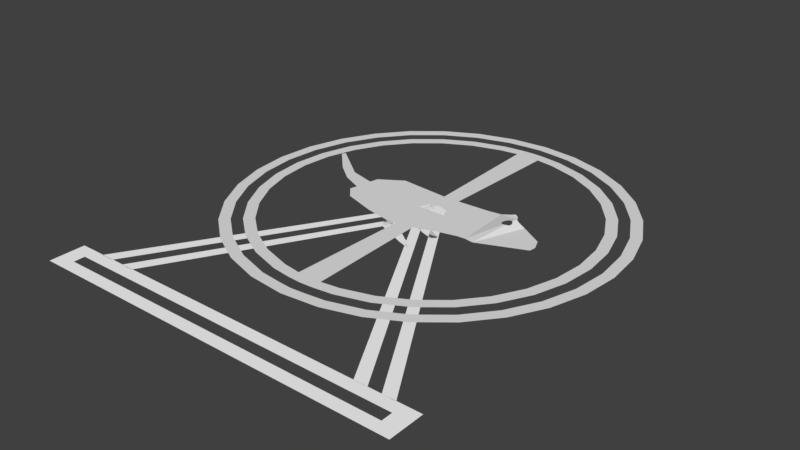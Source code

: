 # Source: hamster_2d.blend  (saved by Blender 2.81.16; exported with 4.5.12 LTS)
import bpy
from mathutils import Matrix  # noqa: F401  (used for matrix-valued properties, if any)

bpy.ops.wm.read_factory_settings(use_empty=True)
scene = bpy.context.scene
scene.name = 'Scene'

# ---- collections
col_collection_1 = bpy.data.collections.new('Collection 1'); scene.collection.children.link(col_collection_1)

# ---- materials (node trees are filled in below, after node groups)
mat_hamsterbody = bpy.data.materials.new('HamsterBody')
mat_hamsterbody.alpha_threshold = 0.0
mat_hamsterbody.use_transparent_shadow = False
mat_hamsterbody.roughness = 0.5
mat_stand = bpy.data.materials.new('Stand')
mat_stand.alpha_threshold = 0.0
mat_stand.use_transparent_shadow = False
mat_stand.diffuse_color = (1.0, 1.0, 1.0, 1.0)
mat_stand.roughness = 0.5
mat_frontlegs = bpy.data.materials.new('FrontLegs')
mat_frontlegs.alpha_threshold = 0.0
mat_frontlegs.use_transparent_shadow = False
mat_frontlegs.diffuse_color = (1.0, 1.0, 1.0, 1.0)
mat_frontlegs.roughness = 0.5
mat_hindlegs = bpy.data.materials.new('HindLegs')
mat_hindlegs.alpha_threshold = 0.0
mat_hindlegs.use_transparent_shadow = False
mat_hindlegs.diffuse_color = (1.0, 1.0, 1.0, 1.0)
mat_hindlegs.roughness = 0.5
mat_wheel = bpy.data.materials.new('Wheel')
mat_wheel.alpha_threshold = 0.0
mat_wheel.use_transparent_shadow = False
mat_wheel.specular_color = (0.8, 0.8, 0.8)
mat_wheel.roughness = 0.5
mat_wheel.specular_intensity = 1.0

# ---- material node trees

# ---- world
world_world = bpy.data.worlds.new('World'); scene.world = world_world
world_world.color = (0.05088, 0.05088, 0.05088)
world_world.use_sun_shadow = False
world_world.sun_shadow_jitter_overblur = 0.0
world_world.cycles.sampling_method = 'MANUAL'

# ---- meshes
me_plane = bpy.data.meshes.new('Plane')
me_plane.from_pydata([(-2.283, 0.7498, -4.172e-07), (-1.26, 0.3251, -4.172e-07), (-1.687, 0.2974, -4.172e-07), (-1.288, 0.1935, -4.172e-07), (-0.9067, 0.5537, -4.172e-07), (-0.06153, 0.4845, -4.172e-07), (0.6382, 0.5191, -4.172e-07), (0.8321, 0.5468, -4.172e-07), (0.9499, 0.6299, -4.172e-07), (1.061, 0.623, -4.172e-07), (1.123, 0.5052, -4.172e-07), (1.324, 0.4013, -4.172e-07), (1.677, 0.1866, -4.172e-07), (1.747, 0.02031, -4.172e-07), (1.733, -0.0836, -4.172e-07), (1.019, -0.3815, -4.172e-07), (0.8806, -0.3607, -4.172e-07), (0.7629, -0.3676, -4.172e-07), (0.4373, -0.4438, -4.172e-07), (0.1394, -0.5478, -4.172e-07), (-0.2694, -0.6101, -4.172e-07), (-0.6781, -0.527, -4.172e-07), (-1.191, -0.3607, -4.172e-07), (-1.357, -0.1667, -4.172e-07), (-1.329, -0.05589, -4.172e-07), (-1.655, 0.08959, -4.172e-07), (-1.953, 0.3182, -4.172e-07), (-2.313, 0.6923, -4.172e-07), (1.001, 0.6584, 0.007023), (1.165, 0.4346, 0.07236), (1.217, 0.4174, 0.0456), (1.068, 0.2332, 0.04863), (1.056, 0.2401, 0.04585), (1.044, 0.2494, 0.04345), (1.097, 0.3772, 0.05668), (1.112, 0.3757, 0.0599), (1.082, 0.2289, 0.05169), (1.028, 0.2737, 0.04014), (1.035, 0.2608, 0.04152), (1.068, 0.3715, 0.05027), (1.056, 0.3646, 0.04732), (1.091, 0.2281, 0.05357), (1.097, 0.2275, 0.0536), (1.024, 0.2877, 0.03936), (1.024, 0.3169, 0.03971), (1.022, 0.3023, 0.03922), (1.028, 0.331, 0.04082), (1.082, 0.3757, 0.05343), (1.035, 0.3439, 0.0425), (1.044, 0.3553, 0.0447), (1.112, 0.2289, 0.05392), (1.126, 0.2332, 0.05446), (1.139, 0.3646, 0.06574), (1.126, 0.3715, 0.06296), (1.139, 0.2401, 0.05119), (1.14, 0.3638, 0.06593), (1.15, 0.2494, 0.04758), (1.129, 0.2351, 0.05467), (1.159, 0.3439, 0.05942), (1.15, 0.3553, 0.06532), (1.151, 0.3546, 0.06527), (1.159, 0.2608, 0.04524), (1.166, 0.2737, 0.04427), (1.166, 0.331, 0.05404), (1.17, 0.3169, 0.04969), (1.17, 0.2877, 0.04471), (1.172, 0.3023, 0.04654)], [], [(8, 9, 28), (8, 10, 9), (7, 10, 8), (7, 29, 10), (12, 11, 14), (29, 7, 16, 41, 36, 31, 32, 33, 38, 37, 43, 45, 44, 46, 48, 49, 40, 39, 47, 34, 35, 53, 52, 55), (16, 7, 6), (26, 0, 27), (22, 3, 24), (29, 60, 58, 63, 64, 66, 65, 62, 61, 56, 54, 57, 15, 30), (16, 15, 57, 51, 50, 42, 41), (25, 2, 26), (20, 5, 21), (2, 0, 26), (12, 14, 13), (23, 22, 24), (5, 18, 6), (5, 19, 18), (6, 17, 16), (14, 11, 15), (19, 5, 20), (25, 3, 2), (6, 18, 17), (25, 24, 3), (21, 4, 3), (21, 5, 4), (15, 11, 30), (21, 3, 22), (3, 4, 1), (55, 59, 60, 29)])
_uv = me_plane.uv_layers.new(name='UVMap')
_uv.uv.foreach_set('vector', [0.0, 0.0, 0.0, 0.0, 0.0, 0.0, 0.0, 0.0, 0.0, 0.0, 0.0, 0.0, 0.0, 0.0, 0.0, 0.0, 0.0, 0.0, 0.0, 0.0, 0.0, 0.0, 0.0, 0.0, 0.0, 0.0, 0.0, 0.0, 0.0, 0.0, 0.0, 0.0, 0.0, 0.0, 0.0, 0.0, 0.0, 0.0, 0.0, 0.0, 0.0, 0.0, 0.0, 0.0, 0.0, 0.0, 0.0, 0.0, 0.0, 0.0, 0.0, 0.0, 0.0, 0.0, 0.0, 0.0, 0.0, 0.0, 0.0, 0.0, 0.0, 0.0, 0.0, 0.0, 0.0, 0.0, 0.0, 0.0, 0.0, 0.0, 0.0, 0.0, 0.0, 0.0, 0.0, 0.0, 0.0, 0.0, 0.0, 0.0, 0.0, 0.0, 0.0, 0.0, 0.0, 0.0, 0.0, 0.0, 0.0, 0.0, 0.0, 0.0, 0.0, 0.0, 0.0, 0.0, 0.0, 0.0, 0.0, 0.0, 0.0, 0.0, 0.0, 0.0, 0.0, 0.0, 0.0, 0.0, 0.0, 0.0, 0.0, 0.0, 0.0, 0.0, 0.0, 0.0, 0.0, 0.0, 0.0, 0.0, 0.0, 0.0, 0.0, 0.0, 0.0, 0.0, 0.0, 0.0, 0.0, 0.0, 0.0, 0.0, 0.0, 0.0, 0.0, 0.0, 0.0, 0.0, 0.0, 0.0, 0.0, 0.0, 0.0, 0.0, 0.0, 0.0, 0.0, 0.0, 0.0, 0.0, 0.0, 0.0, 0.0, 0.0, 0.0, 0.0, 0.0, 0.0, 0.0, 0.0, 0.0, 0.0, 0.0, 0.0, 0.0, 0.0, 0.0, 0.0, 0.0, 0.0, 0.0, 0.0, 0.0, 0.0, 0.0, 0.0, 0.0, 0.0, 0.0, 0.0, 0.0, 0.0, 0.0, 0.0, 0.0, 0.0, 0.0, 0.0, 0.0, 0.0, 0.0, 0.0, 0.0, 0.0, 0.0, 0.0, 0.0, 0.0, 0.0, 0.0, 0.0, 0.0, 0.0, 0.0, 0.0, 0.0, 0.0, 0.0, 0.0, 0.0, 0.0, 0.0, 0.0, 0.0, 0.0, 0.0, 0.0, 0.0, 0.0, 0.0, 0.0, 0.0, 0.0, 0.0, 0.0, 0.0, 0.0, 0.0, 0.0, 0.0, 0.0, 0.0, 0.0, 0.0, 0.0, 0.0, 0.0, 0.0, 0.0, 0.0, 0.0, 0.0, 0.0, 0.0, 0.0, 0.0, 0.0, 0.0, 0.0, 0.0, 0.0, 0.0, 0.0, 0.0])
me_plane.materials.append(mat_hamsterbody)
me_plane.use_remesh_preserve_volume = False
me_plane.use_remesh_preserve_attributes = False
me_plane.use_mirror_vertex_groups = False
me_plane.update()
me_hamsterwheelstand_cube_001 = bpy.data.meshes.new('HamsterWheelStand_Cube.001')
me_hamsterwheelstand_cube_001.from_pydata([(-2.871, 6.557e-07, 4.273), (-2.871, 6.557e-07, 3.734), (2.871, 6.557e-07, 3.734), (2.871, 6.557e-07, 4.273), (-0.1459, 2.98e-08, 0.09251), (0.1905, -2.98e-08, -0.08911), (1.912, 6.34e-07, 3.741), (2.514, 6.157e-07, 3.741), (-2.474, 6.147e-07, 3.745), (-1.872, 6.329e-07, 3.744), (-0.1535, -2.98e-08, -0.07914), (0.1829, 2.98e-08, 0.1025), (-2.61, 6.265e-07, 4.089), (-2.61, 6.848e-07, 3.918), (2.61, 6.848e-07, 3.918), (2.61, 6.265e-07, 4.089), (2.314, 6.218e-07, 3.741), (2.113, 6.279e-07, 3.741), (-0.03379, 9.934e-09, 0.03197), (0.07836, -9.934e-09, -0.02857), (-2.273, 6.208e-07, 3.745), (-2.072, 6.269e-07, 3.745), (0.07076, 9.934e-09, 0.04195), (-0.04139, -9.934e-09, -0.01859)], [], [(20, 23, 10, 8), (18, 4, 6, 17), (1, 0, 12, 13), (0, 3, 15, 12), (3, 2, 14, 15), (2, 1, 13, 14), (5, 19, 16, 7), (9, 11, 22, 21)])
_uv = me_hamsterwheelstand_cube_001.uv_layers.new(name='UVMap')
_uv.uv.foreach_set('vector', [0.0, 0.0, 0.0, 0.0, 0.0, 0.0, 0.0, 0.0, 0.0, 0.0, 0.0, 0.0, 0.0, 0.0, 0.0, 0.0, 0.875, 0.5, 0.875, 0.75, 0.875, 0.75, 0.875, 0.5, 0.875, 0.75, 0.625, 0.75, 0.625, 0.75, 0.875, 0.75, 0.625, 0.75, 0.625, 0.5, 0.625, 0.5, 0.625, 0.75, 0.625, 0.5, 0.875, 0.5, 0.875, 0.5, 0.625, 0.5, 0.0, 0.0, 0.0, 0.0, 0.0, 0.0, 0.0, 0.0, 0.0, 0.0, 0.0, 0.0, 0.0, 0.0, 0.0, 0.0])
me_hamsterwheelstand_cube_001.materials.append(mat_stand)
me_hamsterwheelstand_cube_001.use_remesh_preserve_volume = False
me_hamsterwheelstand_cube_001.use_remesh_preserve_attributes = False
me_hamsterwheelstand_cube_001.use_mirror_vertex_groups = False
me_hamsterwheelstand_cube_001.update()
me_hamsterwheelstand_cube_001.normals_split_custom_set([tuple(v) for v in zip(*[iter([-4.532e-08, 1.0, -1.953e-07, -4.532e-08, 1.0, -1.953e-07, -4.532e-08, 1.0, -1.953e-07, -4.532e-08, 1.0, -1.953e-07, 4.586e-08, 1.0, -1.923e-07, 4.586e-08, 1.0, -1.923e-07, 4.586e-08, 1.0, -1.923e-07, 4.586e-08, 1.0, -1.923e-07, -3.06e-13, 1.0, 8.199e-08, -3.06e-13, 1.0, 8.199e-08, -3.06e-13, 1.0, 8.199e-08, -3.06e-13, 1.0, 8.199e-08, 0.0, 1.0, -1.587e-07, 0.0, 1.0, -1.587e-07, 0.0, 1.0, -1.587e-07, 0.0, 1.0, -1.587e-07, 3.06e-13, 1.0, 8.199e-08, 3.06e-13, 1.0, 8.199e-08, 3.06e-13, 1.0, 8.199e-08, 3.06e-13, 1.0, 8.199e-08, 0.0, 1.0, -1.587e-07, 0.0, 1.0, -1.587e-07, 0.0, 1.0, -1.587e-07, 0.0, 1.0, -1.587e-07, 4.53e-08, 1.0, -1.952e-07, 4.53e-08, 1.0, -1.952e-07, 4.53e-08, 1.0, -1.952e-07, 4.53e-08, 1.0, -1.952e-07, -4.589e-08, 1.0, -1.923e-07, -4.589e-08, 1.0, -1.923e-07, -4.589e-08, 1.0, -1.923e-07, -4.589e-08, 1.0, -1.923e-07])] * 3)])
me_hamsterfrontlegs_cube_005 = bpy.data.meshes.new('HamsterFrontLegs_Cube.005')
me_hamsterfrontlegs_cube_005.from_pydata([(-0.1424, -0.7062, 0.01156), (-0.1024, -0.7062, -0.1564), (0.001442, -0.7062, -0.2126), (0.1098, -0.7062, -0.1485), (0.1556, -0.7062, 0.01303), (0.129, -0.7062, 0.2091), (-0.1272, -0.7062, 0.2541), (0.09651, -0.7062, 0.4647), (0.2004, -0.7062, 0.3448), (0.3321, -0.7062, 0.5831), (0.3868, -0.7062, 0.4613), (0.5697, -0.7062, 0.6044), (0.5009, -0.7062, 0.6392), (0.5631, -0.7062, 0.5462)], [], [(12, 11, 9), (5, 7, 8), (2, 1, 3), (3, 0, 4), (3, 1, 0), (4, 0, 5), (7, 5, 6), (6, 5, 0), (11, 13, 9), (9, 8, 7), (10, 9, 13), (8, 9, 10)])
_uv = me_hamsterfrontlegs_cube_005.uv_layers.new(name='UVMap')
_uv.uv.foreach_set('vector', [0.0, 0.0, 0.0, 0.0, 0.0, 0.0, 0.0, 0.0, 0.0, 0.0, 0.0, 0.0, 0.0, 0.0, 0.0, 0.0, 0.0, 0.0, 0.0, 0.0, 0.0, 0.0, 0.0, 0.0, 0.0, 0.0, 0.0, 0.0, 0.0, 0.0, 0.0, 0.0, 0.0, 0.0, 0.0, 0.0, 0.0, 0.0, 0.0, 0.0, 0.0, 0.0, 0.0, 0.0, 0.0, 0.0, 0.0, 0.0, 0.0, 0.0, 0.0, 0.0, 0.0, 0.0, 0.0, 0.0, 0.0, 0.0, 0.0, 0.0, 0.0, 0.0, 0.0, 0.0, 0.0, 0.0, 0.0, 0.0, 0.0, 0.0, 0.0, 0.0])
me_hamsterfrontlegs_cube_005.materials.append(mat_frontlegs)
me_hamsterfrontlegs_cube_005.use_remesh_preserve_volume = False
me_hamsterfrontlegs_cube_005.use_remesh_preserve_attributes = False
me_hamsterfrontlegs_cube_005.use_mirror_vertex_groups = False
me_hamsterfrontlegs_cube_005.update()
me_hamsterfrontlegs_cube_005.normals_split_custom_set([tuple(v) for v in zip(*[iter([0.0, 1.0, 3.059e-06, 0.0, 1.0, 3.059e-06, 0.0, 1.0, 3.059e-06, 0.0, 1.0, 0.0, 0.0, 1.0, 0.0, 0.0, 1.0, 0.0, 0.0, 1.0, 2.338e-06, 0.0, 1.0, 2.338e-06, 0.0, 1.0, 2.338e-06, 0.0, 1.0, -6.202e-07, 0.0, 1.0, -6.202e-07, 0.0, 1.0, -6.202e-07, 0.0, 1.0, 1.036e-07, 0.0, 1.0, 1.036e-07, 0.0, 1.0, 1.036e-07, 0.0, 1.0, 0.0, 0.0, 1.0, 0.0, 0.0, 1.0, 0.0, 0.0, 1.0, 0.0, 0.0, 1.0, 0.0, 0.0, 1.0, 0.0, 0.0, 1.0, 0.0, 0.0, 1.0, 0.0, 0.0, 1.0, 0.0, 0.0, 1.0, -2.178e-06, 0.0, 1.0, -2.178e-06, 0.0, 1.0, -2.178e-06, 0.0, 1.0, -3.674e-07, 0.0, 1.0, -3.674e-07, 0.0, 1.0, -3.674e-07, 0.0, 1.0, 0.0, 0.0, 1.0, 0.0, 0.0, 1.0, 0.0, 0.0, 1.0, -2.561e-07, 0.0, 1.0, -2.561e-07, 0.0, 1.0, -2.561e-07])] * 3)])
me_hamsterhindlegs_cube_004 = bpy.data.meshes.new('HamsterHindLegs_Cube.004')
me_hamsterhindlegs_cube_004.from_pydata([(-0.2163, -0.7062, 0.004761), (-0.1372, -0.7062, -0.1689), (0.005694, -0.7062, -0.2146), (0.1706, -0.7062, -0.155), (0.2221, -0.7062, 0.007079), (0.2053, -0.7062, 0.2232), (-0.2235, -0.7062, 0.2118), (-0.2099, -0.7062, 0.3477), (0.0585, -0.7062, 0.4318), (-0.2402, -0.7062, 0.5296), (-0.02205, -0.7062, 0.6648), (-0.2423, -0.7062, 0.7647), (-0.2943, -0.7062, 0.6687), (0.2842, -0.7062, 0.8853), (0.5059, -0.7062, 0.9882), (-0.08865, -0.7062, 0.8307), (0.2449, -0.7062, 0.9751), (0.4558, -0.7062, 1.047)], [], [(4, 2, 0), (15, 16, 13), (16, 17, 13), (17, 14, 13), (13, 10, 15), (11, 15, 10), (9, 12, 10), (12, 11, 10), (0, 6, 5), (6, 7, 8), (7, 9, 8), (8, 9, 10), (8, 5, 6), (5, 4, 0), (1, 0, 2), (4, 3, 2)])
_uv = me_hamsterhindlegs_cube_004.uv_layers.new(name='UVMap')
_uv.uv.foreach_set('vector', [0.0, 0.0, 0.0, 0.0, 0.0, 0.0, 0.0, 0.0, 0.0, 0.0, 0.0, 0.0, 0.0, 0.0, 0.0, 0.0, 0.0, 0.0, 0.0, 0.0, 0.0, 0.0, 0.0, 0.0, 0.0, 0.0, 0.0, 0.0, 0.0, 0.0, 0.0, 0.0, 0.0, 0.0, 0.0, 0.0, 0.0, 0.0, 0.0, 0.0, 0.0, 0.0, 0.0, 0.0, 0.0, 0.0, 0.0, 0.0, 0.0, 0.0, 0.0, 0.0, 0.0, 0.0, 0.0, 0.0, 0.0, 0.0, 0.0, 0.0, 0.0, 0.0, 0.0, 0.0, 0.0, 0.0, 0.0, 0.0, 0.0, 0.0, 0.0, 0.0, 0.0, 0.0, 0.0, 0.0, 0.0, 0.0, 0.0, 0.0, 0.0, 0.0, 0.0, 0.0, 0.0, 0.0, 0.0, 0.0, 0.0, 0.0, 0.0, 0.0, 0.0, 0.0, 0.0, 0.0])
me_hamsterhindlegs_cube_004.materials.append(mat_hindlegs)
me_hamsterhindlegs_cube_004.use_remesh_preserve_volume = False
me_hamsterhindlegs_cube_004.use_remesh_preserve_attributes = False
me_hamsterhindlegs_cube_004.use_mirror_vertex_groups = False
me_hamsterhindlegs_cube_004.update()
me_hamsterhindlegs_cube_004.normals_split_custom_set([tuple(v) for v in zip(*[iter([0.0, 1.0, 0.0, 0.0, 1.0, 0.0, 0.0, 1.0, 0.0, 0.0, 1.0, 1.046e-06, 0.0, 1.0, 1.046e-06, 0.0, 1.0, 1.046e-06, 0.0, 1.0, 6.851e-07, 0.0, 1.0, 6.851e-07, 0.0, 1.0, 6.851e-07, 0.0, 1.0, 0.0, 0.0, 1.0, 0.0, 0.0, 1.0, 0.0, 0.0, 1.0, -1.138e-07, 0.0, 1.0, -1.138e-07, 0.0, 1.0, -1.138e-07, 0.0, 1.0, 2.494e-07, 0.0, 1.0, 2.494e-07, 0.0, 1.0, 2.494e-07, 0.0, 1.0, 7.917e-07, 0.0, 1.0, 7.917e-07, 0.0, 1.0, 7.917e-07, 0.0, 1.0, -1.131e-06, 0.0, 1.0, -1.131e-06, 0.0, 1.0, -1.131e-06, 0.0, 1.0, -6.707e-07, 0.0, 1.0, -6.707e-07, 0.0, 1.0, -6.707e-07, 0.0, 1.0, -8.439e-07, 0.0, 1.0, -8.439e-07, 0.0, 1.0, -8.439e-07, 0.0, 1.0, 0.0, 0.0, 1.0, 0.0, 0.0, 1.0, 0.0, 0.0, 1.0, 0.0, 0.0, 1.0, 0.0, 0.0, 1.0, 0.0, 0.0, 1.0, 0.0, 0.0, 1.0, 0.0, 0.0, 1.0, 0.0, 0.0, 1.0, 0.0, 0.0, 1.0, 0.0, 0.0, 1.0, 0.0, 0.0, 1.0, 0.0, 0.0, 1.0, 0.0, 0.0, 1.0, 0.0, 0.0, 1.0, 6.298e-07, 0.0, 1.0, 6.298e-07, 0.0, 1.0, 6.298e-07])] * 3)])
me_hamsterwheel_cylinder_019 = bpy.data.meshes.new('HamsterWheel_Cylinder.019')
me_hamsterwheel_cylinder_019.from_pydata([(0.0, -0.00114, -0.2925), (0.1119, -0.00114, -0.2702), (0.2068, -0.00114, -0.2068), (0.2702, -0.00114, -0.1119), (0.2925, -0.00114, 2.85e-07), (0.2702, -0.00114, 0.1119), (0.2068, -0.00114, 0.2068), (0.1119, -0.00114, 0.2702), (0.0, -0.00114, 0.2925), (-0.1119, -0.00114, 0.2702), (-0.2068, -0.00114, 0.2068), (-0.2702, -0.00114, 0.1119), (-0.2925, -0.00114, 2.85e-07), (-0.2702, -0.00114, -0.1119), (-0.2068, -0.00114, -0.2068), (-0.1119, -0.00114, -0.2702), (-1.129, 0.0002328, -2.725), (-0.5754, 0.0002328, -2.893), (-0.4761, 0.0002328, -2.394), (-0.934, 0.0002328, -2.255), (-1.639, 0.0002328, -2.452), (-1.356, 0.0002328, -2.029), (-2.086, 0.0002328, -2.086), (-1.726, 0.0002328, -1.726), (-2.452, 0.0002328, -1.639), (-2.029, 0.0002328, -1.356), (-2.725, 0.0002328, -1.129), (-2.255, 0.0002328, -0.934), (-2.893, 0.0002328, -0.5754), (-2.394, 0.0002328, -0.4761), (-2.95, 0.0002328, 2.068e-07), (-2.441, 0.0002328, 2.068e-07), (-0.2308, 0.0002328, -2.927), (0.0, 0.0002328, -2.95), (0.0, 0.0002328, -2.441), (-0.1909, 0.0002328, -2.435), (0.0, 0.0002328, -0.2059), (-0.1185, 0.0002328, -0.2002), (1.129, 0.0002328, -2.725), (0.934, 0.0002328, -2.255), (0.4761, 0.0002328, -2.394), (0.5754, 0.0002328, -2.893), (1.639, 0.0002328, -2.452), (1.356, 0.0002328, -2.029), (2.086, 0.0002328, -2.086), (1.726, 0.0002328, -1.726), (2.452, 0.0002328, -1.639), (2.029, 0.0002328, -1.356), (2.725, 0.0002328, -1.129), (2.255, 0.0002328, -0.934), (2.893, 0.0002328, -0.5754), (2.394, 0.0002328, -0.4761), (2.95, 0.0002328, 2.068e-07), (2.441, 0.0002328, 2.068e-07), (0.2308, 0.0002328, -2.927), (0.1909, 0.0002328, -2.435), (0.1185, 0.0002328, -0.2002), (-1.129, 0.0002328, 2.725), (-0.934, 0.0002328, 2.255), (-0.4761, 0.0002328, 2.394), (-0.5754, 0.0002328, 2.893), (-1.639, 0.0002328, 2.452), (-1.356, 0.0002328, 2.029), (-2.086, 0.0002328, 2.086), (-1.726, 0.0002328, 1.726), (-2.452, 0.0002328, 1.639), (-2.029, 0.0002328, 1.356), (-2.725, 0.0002328, 1.129), (-2.255, 0.0002328, 0.934), (-2.893, 0.0002328, 0.5754), (-2.394, 0.0002328, 0.4761), (-0.2308, 0.0002328, 2.927), (-0.1909, 0.0002328, 2.435), (0.0, 0.0002328, 2.441), (0.0, 0.0002328, 2.95), (-0.1185, 0.0002328, 0.2002), (0.0, 0.0002328, 0.2059), (1.129, 0.0002328, 2.725), (0.5754, 0.0002328, 2.893), (0.4761, 0.0002328, 2.394), (0.934, 0.0002328, 2.255), (1.639, 0.0002328, 2.452), (1.356, 0.0002328, 2.029), (2.086, 0.0002328, 2.086), (1.726, 0.0002328, 1.726), (2.452, 0.0002328, 1.639), (2.029, 0.0002328, 1.356), (2.725, 0.0002328, 1.129), (2.255, 0.0002328, 0.934), (2.893, 0.0002328, 0.5754), (2.394, 0.0002328, 0.4761), (0.2308, 0.0002328, 2.927), (0.1909, 0.0002328, 2.435), (0.1185, 0.0002328, 0.2002), (-0.2175, 0.0002328, 2.763), (-0.2042, 0.0002328, 2.599), (-2.568, 0.0002328, -1.064), (-2.412, 0.0002328, -0.9989), (-2.311, 0.0002328, -1.544), (-2.17, 0.0002328, -1.45), (-1.064, 0.0002328, 2.568), (-0.9989, 0.0002328, 2.412), (-0.5092, 0.0002328, 2.56), (-0.5423, 0.0002328, 2.726), (-2.78, 0.0002328, 2.068e-07), (-2.61, 0.0002328, 2.068e-07), (-2.726, 0.0002328, 0.5423), (-2.56, 0.0002328, 0.5092), (-1.544, 0.0002328, -2.311), (-1.45, 0.0002328, -2.17), (1.544, 0.0002328, 2.311), (1.45, 0.0002328, 2.17), (0.2175, 0.0002328, -2.763), (0.2042, 0.0002328, -2.599), (1.966, 0.0002328, 1.966), (1.846, 0.0002328, 1.846), (-1.966, 0.0002328, -1.966), (-1.846, 0.0002328, -1.846), (2.568, 0.0002328, 1.064), (2.412, 0.0002328, 0.9989), (-0.2175, 0.0002328, -2.763), (-0.2042, 0.0002328, -2.599), (0.0, 0.0002328, -2.78), (0.0, 0.0002328, -2.61), (2.726, 0.0002328, 0.5423), (2.56, 0.0002328, 0.5092), (1.966, 0.0002328, -1.966), (1.846, 0.0002328, -1.846), (2.311, 0.0002328, -1.544), (2.17, 0.0002328, -1.45), (0.2175, 0.0002328, 2.763), (0.2042, 0.0002328, 2.599), (0.0, 0.0002328, 2.61), (0.0, 0.0002328, 2.78), (2.568, 0.0002328, -1.064), (2.412, 0.0002328, -0.9989), (2.311, 0.0002328, 1.544), (2.17, 0.0002328, 1.45), (1.544, 0.0002328, -2.311), (1.45, 0.0002328, -2.17), (0.5423, 0.0002328, 2.726), (0.5092, 0.0002328, 2.56), (2.78, 0.0002328, 2.068e-07), (2.61, 0.0002328, 2.068e-07), (1.064, 0.0002328, -2.568), (0.9989, 0.0002328, -2.412), (-1.966, 0.0002328, 1.966), (-1.846, 0.0002328, 1.846), (1.064, 0.0002328, 2.568), (0.9989, 0.0002328, 2.412), (-2.311, 0.0002328, 1.544), (-2.17, 0.0002328, 1.45), (0.5092, 0.0002328, -2.56), (0.5423, 0.0002328, -2.726), (-2.726, 0.0002328, -0.5423), (-2.56, 0.0002328, -0.5092), (-2.568, 0.0002328, 1.064), (-2.412, 0.0002328, 0.9989), (-1.064, 0.0002328, -2.568), (-0.9989, 0.0002328, -2.412), (2.726, 0.0002328, -0.5423), (2.56, 0.0002328, -0.5092), (-1.544, 0.0002328, 2.311), (-1.45, 0.0002328, 2.17), (-0.5423, 0.0002328, -2.726), (-0.5092, 0.0002328, -2.56)], [], [(1, 0, 15, 14, 13, 12, 11, 10, 9, 8, 7, 6, 5, 4, 3, 2), (159, 19, 18, 165), (109, 21, 19, 159), (117, 23, 21, 109), (99, 25, 23, 117), (97, 27, 25, 99), (155, 29, 27, 97), (105, 31, 29, 155), (121, 35, 34, 123), (35, 37, 36, 34), (165, 18, 35, 121), (145, 152, 40, 39), (139, 145, 39, 43), (127, 139, 43, 45), (129, 127, 45, 47), (135, 129, 47, 49), (161, 135, 49, 51), (143, 161, 51, 53), (113, 123, 34, 55), (55, 34, 36, 56), (152, 113, 55, 40), (101, 102, 59, 58), (163, 101, 58, 62), (147, 163, 62, 64), (151, 147, 64, 66), (157, 151, 66, 68), (107, 157, 68, 70), (105, 107, 70, 31), (95, 132, 73, 72), (72, 73, 76, 75), (102, 95, 72, 59), (149, 80, 79, 141), (111, 82, 80, 149), (115, 84, 82, 111), (137, 86, 84, 115), (119, 88, 86, 137), (125, 90, 88, 119), (143, 53, 90, 125), (131, 92, 73, 132), (92, 93, 76, 73), (141, 79, 92, 131), (78, 140, 130, 91), (91, 130, 133, 74), (52, 142, 124, 89), (89, 124, 118, 87), (87, 118, 136, 85), (85, 136, 114, 83), (83, 114, 110, 81), (81, 110, 148, 77), (77, 148, 140, 78), (60, 71, 94, 103), (71, 74, 133, 94), (30, 69, 106, 104), (69, 67, 156, 106), (67, 65, 150, 156), (65, 63, 146, 150), (63, 61, 162, 146), (61, 57, 100, 162), (57, 60, 103, 100), (41, 54, 112, 153), (54, 33, 122, 112), (52, 50, 160, 142), (50, 48, 134, 160), (48, 46, 128, 134), (46, 44, 126, 128), (44, 42, 138, 126), (42, 38, 144, 138), (38, 41, 153, 144), (17, 164, 120, 32), (32, 120, 122, 33), (30, 104, 154, 28), (28, 154, 96, 26), (26, 96, 98, 24), (24, 98, 116, 22), (22, 116, 108, 20), (20, 108, 158, 16), (16, 158, 164, 17)])
_uv = me_hamsterwheel_cylinder_019.uv_layers.new(name='UVMap')
_uv.uv.foreach_set('vector', [0.3418, 0.4717, 0.25, 0.49, 0.1582, 0.4717, 0.08029, 0.4197, 0.02827, 0.3418, 0.01, 0.25, 0.02827, 0.1582, 0.08029, 0.08029, 0.1582, 0.02827, 0.25, 0.01, 0.3418, 0.02827, 0.4197, 0.08029, 0.4717, 0.1582, 0.49, 0.25, 0.4717, 0.3418, 0.4197, 0.4197, 0.0, 0.0, 0.0, 0.0, 0.0, 0.0, 0.0, 0.0, 0.0, 0.0, 0.0, 0.0, 0.0, 0.0, 0.0, 0.0, 0.0, 0.0, 0.0, 0.0, 0.0, 0.0, 0.0, 0.0, 0.0, 0.0, 0.0, 0.0, 0.0, 0.0, 0.0, 0.0, 0.0, 0.0, 0.0, 0.0, 0.0, 0.0, 0.0, 0.0, 0.0, 0.0, 0.0, 0.0, 0.0, 0.0, 0.0, 0.0, 0.0, 0.0, 0.0, 0.0, 0.0, 0.0, 0.0, 0.0, 0.0, 0.0, 0.0, 0.0, 0.0, 0.0, 0.0, 0.0, 0.0, 0.0, 0.0, 0.0, 0.0, 0.0, 0.0, 0.0, 0.0, 0.0, 0.0, 0.0, 0.0, 0.0, 0.0, 0.0, 0.0, 0.0, 0.0, 0.0, 0.0, 0.0, 0.0, 0.0, 0.0, 0.0, 0.0, 0.0, 0.0, 0.0, 0.0, 0.0, 0.0, 0.0, 0.0, 0.0, 0.0, 0.0, 0.0, 0.0, 0.0, 0.0, 0.0, 0.0, 0.0, 0.0, 0.0, 0.0, 0.0, 0.0, 0.0, 0.0, 0.0, 0.0, 0.0, 0.0, 0.0, 0.0, 0.0, 0.0, 0.0, 0.0, 0.0, 0.0, 0.0, 0.0, 0.0, 0.0, 0.0, 0.0, 0.0, 0.0, 0.0, 0.0, 0.0, 0.0, 0.0, 0.0, 0.0, 0.0, 0.0, 0.0, 0.0, 0.0, 0.0, 0.0, 0.0, 0.0, 0.0, 0.0, 0.0, 0.0, 0.0, 0.0, 0.0, 0.0, 0.0, 0.0, 0.0, 0.0, 0.0, 0.0, 0.0, 0.0, 0.0, 0.0, 0.0, 0.0, 0.0, 0.0, 0.0, 0.0, 0.0, 0.0, 0.0, 0.0, 0.0, 0.0, 0.0, 0.0, 0.0, 0.0, 0.0, 0.0, 0.0, 0.0, 0.0, 0.0, 0.0, 0.0, 0.0, 0.0, 0.0, 0.0, 0.0, 0.0, 0.0, 0.0, 0.0, 0.0, 0.0, 0.0, 0.0, 0.0, 0.0, 0.0, 0.0, 0.0, 0.0, 0.0, 0.0, 0.0, 0.0, 0.0, 0.0, 0.0, 0.0, 0.0, 0.0, 0.0, 0.0, 0.0, 0.0, 0.0, 0.0, 0.0, 0.0, 0.0, 0.0, 0.0, 0.0, 0.0, 0.0, 0.0, 0.0, 0.0, 0.0, 0.0, 0.0, 0.0, 0.0, 0.0, 0.0, 0.0, 0.0, 0.0, 0.0, 0.0, 0.0, 0.0, 0.0, 0.0, 0.0, 0.0, 0.0, 0.0, 0.0, 0.0, 0.0, 0.0, 0.0, 0.0, 0.0, 0.0, 0.0, 0.0, 0.0, 0.0, 0.0, 0.0, 0.0, 0.0, 0.0, 0.0, 0.0, 0.0, 0.0, 0.0, 0.0, 0.0, 0.0, 0.0, 0.0, 0.0, 0.0, 0.0, 0.0, 0.0, 0.0, 0.0, 0.0, 0.0, 0.0, 0.0, 0.0, 0.0, 0.0, 0.0, 0.0, 0.0, 0.0, 0.0, 0.0, 0.0, 0.0, 0.0, 0.0, 0.0, 0.0, 0.0, 0.0, 0.0, 0.0, 0.0, 0.0, 0.0, 0.0, 0.0, 0.0, 0.0, 0.0, 0.0, 0.0, 0.0, 0.0, 0.0, 0.0, 0.0, 0.0, 0.0, 0.0, 0.0, 0.0, 0.0, 0.0, 0.0, 0.0, 0.0, 0.0, 0.0, 0.0, 0.0, 0.0, 0.0, 0.0, 0.0, 0.0, 0.0, 0.0, 0.0, 0.0, 0.0, 0.0, 0.0, 0.0, 0.0, 0.0, 0.0, 0.0, 0.0, 0.0, 0.0, 0.0, 0.0, 0.0, 0.0, 0.0, 0.0, 0.0, 0.0, 0.0, 0.0, 0.0, 0.0, 0.0, 0.0, 0.0, 0.0, 0.0, 0.0, 0.0, 0.0, 0.0, 0.0, 0.0, 0.0, 0.0, 0.0, 0.0, 0.0, 0.0, 0.0, 0.0, 0.0, 0.0, 0.0, 0.0, 0.0, 0.0, 0.0, 0.0, 0.0, 0.0, 0.0, 0.0, 0.0, 0.0, 0.0, 0.0, 0.0, 0.0, 0.0, 0.0, 0.0, 0.0, 0.0, 0.0, 0.0, 0.0, 0.0, 0.0, 0.0, 0.0, 0.0, 0.0, 0.0, 0.0, 0.0, 0.0, 0.0, 0.0, 0.0, 0.0, 0.0, 0.0, 0.0, 0.0, 0.0, 0.0, 0.0, 0.0, 0.0, 0.0, 0.0, 0.0, 0.0, 0.0, 0.0, 0.0, 0.0, 0.0, 0.0, 0.0, 0.0, 0.0, 0.0, 0.0, 0.0, 0.0, 0.0, 0.0, 0.0, 0.0, 0.0, 0.0, 0.0, 0.0, 0.0, 0.0, 0.0, 0.0, 0.0, 0.0, 0.0, 0.0, 0.0, 0.0, 0.0, 0.0, 0.0, 0.0, 0.0, 0.0, 0.0, 0.0, 0.0, 0.0, 0.0, 0.0, 0.0, 0.0, 0.0, 0.0, 0.0, 0.0, 0.0, 0.0, 0.0, 0.0, 0.0, 0.0, 0.0, 0.0, 0.0, 0.0, 0.0, 0.0, 0.0, 0.0, 0.0, 0.0, 0.0, 0.0, 0.0, 0.0, 0.0, 0.0, 0.0, 0.0, 0.0, 0.0, 0.0, 0.0, 0.0, 0.0, 0.0, 0.0, 0.0, 0.0, 0.0, 0.0, 0.0, 0.0, 0.0, 0.0, 0.0, 0.0, 0.0, 0.0, 0.0, 0.0, 0.0, 0.0, 0.0, 0.0, 0.0, 0.0, 0.0, 0.0, 0.0, 0.0, 0.0, 0.0, 0.0, 0.0, 0.0, 0.0, 0.0, 0.0, 0.0, 0.0, 0.0, 0.0, 0.0, 0.0, 0.0, 0.0, 0.0, 0.0, 0.0, 0.0, 0.0, 0.0, 0.0, 0.0, 0.0, 0.0, 0.0, 0.0, 0.0, 0.0, 0.0, 0.0, 0.0, 0.0, 0.0, 0.0, 0.0, 0.0, 0.0, 0.0, 0.0, 0.0, 0.0, 0.0, 0.0, 0.0, 0.0, 0.0, 0.0, 0.0, 0.0, 0.0, 0.0])
me_hamsterwheel_cylinder_019.materials.append(mat_wheel)
me_hamsterwheel_cylinder_019.use_remesh_preserve_volume = False
me_hamsterwheel_cylinder_019.use_remesh_preserve_attributes = False
me_hamsterwheel_cylinder_019.use_mirror_vertex_groups = False
me_hamsterwheel_cylinder_019.update()
me_hamsterwheel_cylinder_019.normals_split_custom_set([tuple(v) for v in zip(*[iter([0.0, 1.0, -1.389e-10, 0.0, 1.0, -1.389e-10, 0.0, 1.0, -1.389e-10, 0.0, 1.0, -1.389e-10, 0.0, 1.0, -1.389e-10, 0.0, 1.0, -1.389e-10, 0.0, 1.0, -1.389e-10, 0.0, 1.0, -1.389e-10, 0.0, 1.0, -1.389e-10, 0.0, 1.0, -1.389e-10, 0.0, 1.0, -1.389e-10, 0.0, 1.0, -1.389e-10, 0.0, 1.0, -1.389e-10, 0.0, 1.0, -1.389e-10, 0.0, 1.0, -1.389e-10, 0.0, 1.0, -1.389e-10, 0.0, 1.0, 0.0, 0.0, 1.0, 0.0, 0.0, 1.0, 0.0, 0.0, 1.0, 0.0, 0.0, 1.0, -1.088e-11, 0.0, 1.0, -1.088e-11, 0.0, 1.0, -1.088e-11, 0.0, 1.0, -1.088e-11, 0.0, 1.0, 4.353e-11, 0.0, 1.0, 4.353e-11, 0.0, 1.0, 4.353e-11, 0.0, 1.0, 4.353e-11, 0.0, 1.0, 2.177e-11, 0.0, 1.0, 2.177e-11, 0.0, 1.0, 2.177e-11, 0.0, 1.0, 2.177e-11, 0.0, 1.0, 0.0, 0.0, 1.0, 0.0, 0.0, 1.0, 0.0, 0.0, 1.0, 0.0, 0.0, 1.0, 0.0, 0.0, 1.0, 0.0, 0.0, 1.0, 0.0, 0.0, 1.0, 0.0, 0.0, 1.0, 0.0, 0.0, 1.0, 0.0, 0.0, 1.0, 0.0, 0.0, 1.0, 0.0, 0.0, 1.0, 0.0, 0.0, 1.0, 0.0, 0.0, 1.0, 0.0, 0.0, 1.0, 0.0, 0.0, 1.0, -5.258e-12, 0.0, 1.0, -5.258e-12, 0.0, 1.0, -5.258e-12, 0.0, 1.0, -5.258e-12, 0.0, 1.0, -7.783e-11, 0.0, 1.0, -7.783e-11, 0.0, 1.0, -7.783e-11, 0.0, 1.0, -7.783e-11, 0.0, 1.0, 0.0, 0.0, 1.0, 0.0, 0.0, 1.0, 0.0, 0.0, 1.0, 0.0, 0.0, 1.0, 0.0, 0.0, 1.0, 0.0, 0.0, 1.0, 0.0, 0.0, 1.0, 0.0, 0.0, 1.0, 0.0, 0.0, 1.0, 0.0, 0.0, 1.0, 0.0, 0.0, 1.0, 0.0, 0.0, 1.0, 0.0, 0.0, 1.0, 0.0, 0.0, 1.0, 0.0, 0.0, 1.0, 0.0, 0.0, 1.0, 0.0, 0.0, 1.0, 0.0, 0.0, 1.0, 0.0, 0.0, 1.0, 0.0, 0.0, 1.0, 0.0, 0.0, 1.0, 0.0, 0.0, 1.0, 0.0, 0.0, 1.0, 0.0, 0.0, 1.0, 0.0, 0.0, 1.0, 0.0, 0.0, 1.0, 0.0, 0.0, 1.0, 0.0, 0.0, 1.0, 0.0, 0.0, 1.0, 0.0, 0.0, 1.0, 0.0, 0.0, 1.0, 0.0, 0.0, 1.0, -5.258e-12, 0.0, 1.0, -5.258e-12, 0.0, 1.0, -5.258e-12, 0.0, 1.0, -5.258e-12, 0.0, 1.0, -1.465e-10, 0.0, 1.0, -1.465e-10, 0.0, 1.0, -1.465e-10, 0.0, 1.0, -1.465e-10, 0.0, 1.0, 0.0, 0.0, 1.0, 0.0, 0.0, 1.0, 0.0, 0.0, 1.0, 0.0, 0.0, 1.0, 0.0, 0.0, 1.0, 0.0, 0.0, 1.0, 0.0, 0.0, 1.0, 0.0, 0.0, 1.0, 0.0, 0.0, 1.0, 0.0, 0.0, 1.0, 0.0, 0.0, 1.0, 0.0, 0.0, 1.0, 0.0, 0.0, 1.0, 0.0, 0.0, 1.0, 0.0, 0.0, 1.0, 0.0, 0.0, 1.0, 0.0, 0.0, 1.0, 0.0, 0.0, 1.0, 0.0, 0.0, 1.0, 0.0, 0.0, 1.0, 0.0, 0.0, 1.0, 0.0, 0.0, 1.0, 0.0, 0.0, 1.0, 0.0, 0.0, 1.0, 0.0, 0.0, 1.0, 0.0, 0.0, 1.0, 0.0, 0.0, 1.0, 0.0, 0.0, 1.0, 0.0, 0.0, 1.0, 0.0, 0.0, 1.0, 0.0, 0.0, 1.0, 0.0, 0.0, 1.0, 5.258e-12, 0.0, 1.0, 5.258e-12, 0.0, 1.0, 5.258e-12, 0.0, 1.0, 5.258e-12, 0.0, 1.0, 1.465e-10, 0.0, 1.0, 1.465e-10, 0.0, 1.0, 1.465e-10, 0.0, 1.0, 1.465e-10, 0.0, 1.0, 0.0, 0.0, 1.0, 0.0, 0.0, 1.0, 0.0, 0.0, 1.0, 0.0, 0.0, 1.0, 1.088e-11, 0.0, 1.0, 1.088e-11, 0.0, 1.0, 1.088e-11, 0.0, 1.0, 1.088e-11, 0.0, 1.0, -4.353e-11, 0.0, 1.0, -4.353e-11, 0.0, 1.0, -4.353e-11, 0.0, 1.0, -4.353e-11, 0.0, 1.0, -2.177e-11, 0.0, 1.0, -2.177e-11, 0.0, 1.0, -2.177e-11, 0.0, 1.0, -2.177e-11, 0.0, 1.0, 0.0, 0.0, 1.0, 0.0, 0.0, 1.0, 0.0, 0.0, 1.0, 0.0, 0.0, 1.0, 0.0, 0.0, 1.0, 0.0, 0.0, 1.0, 0.0, 0.0, 1.0, 0.0, 0.0, 1.0, 0.0, 0.0, 1.0, 0.0, 0.0, 1.0, 0.0, 0.0, 1.0, 0.0, 0.0, 1.0, 0.0, 0.0, 1.0, 0.0, 0.0, 1.0, 0.0, 0.0, 1.0, 0.0, 0.0, 1.0, 5.258e-12, 0.0, 1.0, 5.258e-12, 0.0, 1.0, 5.258e-12, 0.0, 1.0, 5.258e-12, 0.0, 1.0, 7.783e-11, 0.0, 1.0, 7.783e-11, 0.0, 1.0, 7.783e-11, 0.0, 1.0, 7.783e-11, 0.0, 1.0, 6.89e-11, 0.0, 1.0, 6.89e-11, 0.0, 1.0, 6.89e-11, 0.0, 1.0, 6.89e-11, 0.0, 1.0, 0.0, 0.0, 1.0, 0.0, 0.0, 1.0, 0.0, 0.0, 1.0, 0.0, 0.0, 1.0, 0.0, 0.0, 1.0, 0.0, 0.0, 1.0, 0.0, 0.0, 1.0, 0.0, 0.0, 1.0, 3.838e-11, 0.0, 1.0, 3.838e-11, 0.0, 1.0, 3.838e-11, 0.0, 1.0, 3.838e-11, 0.0, 1.0, -3.838e-11, 0.0, 1.0, -3.838e-11, 0.0, 1.0, -3.838e-11, 0.0, 1.0, -3.838e-11, 0.0, 1.0, 1.919e-11, 0.0, 1.0, 1.919e-11, 0.0, 1.0, 1.919e-11, 0.0, 1.0, 1.919e-11, 0.0, 1.0, -3.838e-11, 0.0, 1.0, -3.838e-11, 0.0, 1.0, -3.838e-11, 0.0, 1.0, -3.838e-11, 0.0, 1.0, 1.919e-11, 0.0, 1.0, 1.919e-11, 0.0, 1.0, 1.919e-11, 0.0, 1.0, 1.919e-11, 0.0, 1.0, 7.675e-11, 0.0, 1.0, 7.675e-11, 0.0, 1.0, 7.675e-11, 0.0, 1.0, 7.675e-11, 0.0, 1.0, 1.297e-10, 0.0, 1.0, 1.297e-10, 0.0, 1.0, 1.297e-10, 0.0, 1.0, 1.297e-10, 0.0, 1.0, 0.0, 0.0, 1.0, 0.0, 0.0, 1.0, 0.0, 0.0, 1.0, 0.0, 0.0, 1.0, 0.0, 0.0, 1.0, 0.0, 0.0, 1.0, 0.0, 0.0, 1.0, 0.0, 0.0, 1.0, 3.838e-11, 0.0, 1.0, 3.838e-11, 0.0, 1.0, 3.838e-11, 0.0, 1.0, 3.838e-11, 0.0, 1.0, -3.838e-11, 0.0, 1.0, -3.838e-11, 0.0, 1.0, -3.838e-11, 0.0, 1.0, -3.838e-11, 0.0, 1.0, 0.0, 0.0, 1.0, 0.0, 0.0, 1.0, 0.0, 0.0, 1.0, 0.0, 0.0, 1.0, 0.0, 0.0, 1.0, 0.0, 0.0, 1.0, 0.0, 0.0, 1.0, 0.0, 0.0, 1.0, 0.0, 0.0, 1.0, 0.0, 0.0, 1.0, 0.0, 0.0, 1.0, 0.0, 0.0, 1.0, 7.675e-11, 0.0, 1.0, 7.675e-11, 0.0, 1.0, 7.675e-11, 0.0, 1.0, 7.675e-11, 0.0, 1.0, -1.297e-10, 0.0, 1.0, -1.297e-10, 0.0, 1.0, -1.297e-10, 0.0, 1.0, -1.297e-10, 0.0, 1.0, 0.0, 0.0, 1.0, 0.0, 0.0, 1.0, 0.0, 0.0, 1.0, 0.0, 0.0, 1.0, 0.0, 0.0, 1.0, 0.0, 0.0, 1.0, 0.0, 0.0, 1.0, 0.0, 0.0, 1.0, -3.838e-11, 0.0, 1.0, -3.838e-11, 0.0, 1.0, -3.838e-11, 0.0, 1.0, -3.838e-11, 0.0, 1.0, 3.838e-11, 0.0, 1.0, 3.838e-11, 0.0, 1.0, 3.838e-11, 0.0, 1.0, 3.838e-11, 0.0, 1.0, 0.0, 0.0, 1.0, 0.0, 0.0, 1.0, 0.0, 0.0, 1.0, 0.0, 0.0, 1.0, 0.0, 0.0, 1.0, 0.0, 0.0, 1.0, 0.0, 0.0, 1.0, 0.0, 0.0, 1.0, 0.0, 0.0, 1.0, 0.0, 0.0, 1.0, 0.0, 0.0, 1.0, 0.0, 0.0, 1.0, -7.675e-11, 0.0, 1.0, -7.675e-11, 0.0, 1.0, -7.675e-11, 0.0, 1.0, -7.675e-11, 0.0, 1.0, -6.89e-11, 0.0, 1.0, -6.89e-11, 0.0, 1.0, -6.89e-11, 0.0, 1.0, -6.89e-11, 0.0, 1.0, 0.0, 0.0, 1.0, 0.0, 0.0, 1.0, 0.0, 0.0, 1.0, 0.0, 0.0, 1.0, 0.0, 0.0, 1.0, 0.0, 0.0, 1.0, 0.0, 0.0, 1.0, 0.0, 0.0, 1.0, -3.838e-11, 0.0, 1.0, -3.838e-11, 0.0, 1.0, -3.838e-11, 0.0, 1.0, -3.838e-11, 0.0, 1.0, 3.838e-11, 0.0, 1.0, 3.838e-11, 0.0, 1.0, 3.838e-11, 0.0, 1.0, 3.838e-11, 0.0, 1.0, -1.919e-11, 0.0, 1.0, -1.919e-11, 0.0, 1.0, -1.919e-11, 0.0, 1.0, -1.919e-11, 0.0, 1.0, 3.838e-11, 0.0, 1.0, 3.838e-11, 0.0, 1.0, 3.838e-11, 0.0, 1.0, 3.838e-11, 0.0, 1.0, -1.919e-11, 0.0, 1.0, -1.919e-11, 0.0, 1.0, -1.919e-11, 0.0, 1.0, -1.919e-11, 0.0, 1.0, -7.675e-11, 0.0, 1.0, -7.675e-11, 0.0, 1.0, -7.675e-11, 0.0, 1.0, -7.675e-11])] * 3)])

# ---- objects
ob_hamsterbody = bpy.data.objects.new('HamsterBody', me_plane)
ob_hamsterwheelstand_cube_001 = bpy.data.objects.new('HamsterWheelStand_Cube.001', me_hamsterwheelstand_cube_001)
ob_hamsterfrontlegs_cube_005 = bpy.data.objects.new('HamsterFrontLegs_Cube.005', me_hamsterfrontlegs_cube_005)
ob_hamsterhindlegs_cube_004 = bpy.data.objects.new('HamsterHindLegs_Cube.004', me_hamsterhindlegs_cube_004)
ob_hamsterwheel_cylinder_019 = bpy.data.objects.new('HamsterWheel_Cylinder.019', me_hamsterwheel_cylinder_019)

# ---- transforms, parenting, visibility, modifiers, constraints
ob_hamsterbody.location = (0.0, 0.0, 0.0)
ob_hamsterbody.lineart.crease_threshold = 0.0
ob_hamsterwheelstand_cube_001.location = (0.0, 0.0, 0.0)
ob_hamsterwheelstand_cube_001.rotation_euler = (1.571, -0.0, 0.0)
ob_hamsterwheelstand_cube_001.lineart.crease_threshold = 0.0
ob_hamsterfrontlegs_cube_005.location = (0.0012, -0.0007825, 0.7062)
ob_hamsterfrontlegs_cube_005.rotation_euler = (1.571, -0.0, 0.0)
ob_hamsterfrontlegs_cube_005.lineart.crease_threshold = 0.0
ob_hamsterhindlegs_cube_004.location = (0.003793, -0.007736, 0.7062)
ob_hamsterhindlegs_cube_004.rotation_euler = (1.571, -0.0, 0.0)
ob_hamsterhindlegs_cube_004.lineart.crease_threshold = 0.0
ob_hamsterwheel_cylinder_019.location = (0.0, 0.0, 0.0)
ob_hamsterwheel_cylinder_019.rotation_euler = (1.571, -0.0, 0.0)
ob_hamsterwheel_cylinder_019.lineart.crease_threshold = 0.0

# ---- collection membership
col_collection_1.objects.link(ob_hamsterbody)
col_collection_1.objects.link(ob_hamsterwheelstand_cube_001)
col_collection_1.objects.link(ob_hamsterfrontlegs_cube_005)
col_collection_1.objects.link(ob_hamsterhindlegs_cube_004)
col_collection_1.objects.link(ob_hamsterwheel_cylinder_019)

# ---- scene / render settings (as saved in the file)
scene.frame_start = 1; scene.frame_end = 250; scene.frame_set(1)
scene.render.engine = 'BLENDER_EEVEE_NEXT'
scene.render.resolution_percentage = 50
scene.render.dither_intensity = 0.0
scene.cycles.use_denoising = False
scene.cycles.samples = 128
scene.cycles.sampling_pattern = 'TABULATED_SOBOL'
scene.cycles.use_adaptive_sampling = False
scene.cycles.use_light_tree = False
scene.cycles.blur_glossy = 0.0
scene.cycles.sample_clamp_indirect = 0.0
scene.view_settings.view_transform = 'Standard'
bpy.context.view_layer.update()

# ---- added for rendering (the .blend has no active camera and no usable light): camera, sun
cam_auto = bpy.data.cameras.new('AutoCamera')
cam_auto.lens = 50.0
cam_auto.sensor_width = 36.0
cam_auto.clip_end = 1000.0
ob_auto_camera = bpy.data.objects.new('AutoCamera', cam_auto)
scene.collection.objects.link(ob_auto_camera)
ob_auto_camera.location = (8.62804, -11.0152, 6.93805)
ob_auto_camera.rotation_euler = (1.09748, -7.21219e-08, 0.694738)
scene.camera = ob_auto_camera
light_auto_sun = bpy.data.lights.new('AutoSun', 'SUN')
light_auto_sun.energy = 3.0
light_auto_sun.angle = 0.0523599
ob_auto_sun = bpy.data.objects.new('AutoSun', light_auto_sun)
scene.collection.objects.link(ob_auto_sun)
ob_auto_sun.rotation_euler = (0.872665, 0.174533, 0.523599)
bpy.context.view_layer.update()
